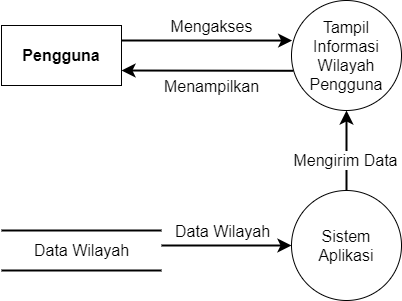

The diagram above was exported from draw.io. Its source (the exported page's mxGraphModel, read from the mxfile embedded in the PNG):
<mxGraphModel dx="868" dy="553" grid="1" gridSize="10" guides="1" tooltips="1" connect="1" arrows="1" fold="1" page="1" pageScale="1" pageWidth="850" pageHeight="1100" math="0" shadow="0">
  <root>
    <mxCell id="0" />
    <mxCell id="1" parent="0" />
    <mxCell id="GVPF3EQP1K4jSDASpy7q-1" value="Tampil Informasi Wilayah Pengguna" style="ellipse;whiteSpace=wrap;html=1;aspect=fixed;fontSize=16;" parent="1" vertex="1">
      <mxGeometry x="370" y="180" width="110" height="110" as="geometry" />
    </mxCell>
    <mxCell id="GVPF3EQP1K4jSDASpy7q-2" value="Pengguna" style="rounded=0;whiteSpace=wrap;html=1;fontSize=16;fontStyle=1" parent="1" vertex="1">
      <mxGeometry x="80" y="205" width="120" height="60" as="geometry" />
    </mxCell>
    <mxCell id="GVPF3EQP1K4jSDASpy7q-3" style="rounded=0;orthogonalLoop=1;jettySize=auto;html=1;fontSize=16;startSize=8;endSize=8;strokeWidth=2;entryX=0.006;entryY=0.364;entryDx=0;entryDy=0;entryPerimeter=0;exitX=1;exitY=0.25;exitDx=0;exitDy=0;" parent="1" source="GVPF3EQP1K4jSDASpy7q-2" target="GVPF3EQP1K4jSDASpy7q-1" edge="1">
      <mxGeometry relative="1" as="geometry">
        <mxPoint x="340" y="80" as="targetPoint" />
        <mxPoint x="230" y="213" as="sourcePoint" />
      </mxGeometry>
    </mxCell>
    <mxCell id="GVPF3EQP1K4jSDASpy7q-4" value="Mengakses" style="edgeLabel;html=1;align=center;verticalAlign=middle;resizable=0;points=[];fontSize=16;" parent="GVPF3EQP1K4jSDASpy7q-3" vertex="1" connectable="0">
      <mxGeometry x="0.2981" y="-3" relative="1" as="geometry">
        <mxPoint x="-21" y="-18" as="offset" />
      </mxGeometry>
    </mxCell>
    <mxCell id="GVPF3EQP1K4jSDASpy7q-5" style="rounded=0;orthogonalLoop=1;jettySize=auto;html=1;fontSize=16;startSize=8;endSize=8;strokeWidth=2;entryX=1;entryY=0.75;entryDx=0;entryDy=0;exitX=0.018;exitY=0.639;exitDx=0;exitDy=0;exitPerimeter=0;" parent="1" source="GVPF3EQP1K4jSDASpy7q-1" target="GVPF3EQP1K4jSDASpy7q-2" edge="1">
      <mxGeometry relative="1" as="geometry">
        <mxPoint x="380.65999999999985" y="260.03999999999996" as="targetPoint" />
        <mxPoint x="320" y="320" as="sourcePoint" />
      </mxGeometry>
    </mxCell>
    <mxCell id="GVPF3EQP1K4jSDASpy7q-6" value="Menampilkan" style="edgeLabel;html=1;align=center;verticalAlign=middle;resizable=0;points=[];fontSize=16;" parent="GVPF3EQP1K4jSDASpy7q-5" vertex="1" connectable="0">
      <mxGeometry x="0.2981" y="-3" relative="1" as="geometry">
        <mxPoint x="30" y="18" as="offset" />
      </mxGeometry>
    </mxCell>
    <mxCell id="GVPF3EQP1K4jSDASpy7q-7" value="Sistem&lt;br&gt;Aplikasi" style="ellipse;whiteSpace=wrap;html=1;aspect=fixed;fontSize=16;" parent="1" vertex="1">
      <mxGeometry x="370" y="370" width="110" height="110" as="geometry" />
    </mxCell>
    <mxCell id="GVPF3EQP1K4jSDASpy7q-8" value="" style="group" parent="1" vertex="1" connectable="0">
      <mxGeometry x="80" y="410" width="170" height="40" as="geometry" />
    </mxCell>
    <mxCell id="GVPF3EQP1K4jSDASpy7q-9" value="" style="endArrow=none;html=1;rounded=0;fontSize=16;endSize=8;startSize=8;strokeWidth=2;" parent="GVPF3EQP1K4jSDASpy7q-8" edge="1">
      <mxGeometry width="50" height="50" relative="1" as="geometry">
        <mxPoint as="sourcePoint" />
        <mxPoint x="160" as="targetPoint" />
      </mxGeometry>
    </mxCell>
    <mxCell id="GVPF3EQP1K4jSDASpy7q-10" value="" style="endArrow=none;html=1;rounded=0;fontSize=16;endSize=8;startSize=8;strokeWidth=2;" parent="GVPF3EQP1K4jSDASpy7q-8" edge="1">
      <mxGeometry width="50" height="50" relative="1" as="geometry">
        <mxPoint y="40" as="sourcePoint" />
        <mxPoint x="160" y="40" as="targetPoint" />
      </mxGeometry>
    </mxCell>
    <mxCell id="GVPF3EQP1K4jSDASpy7q-11" value="Data Wilayah" style="text;html=1;align=center;verticalAlign=middle;resizable=0;points=[];autosize=1;strokeColor=none;fillColor=none;fontSize=16;" parent="GVPF3EQP1K4jSDASpy7q-8" vertex="1">
      <mxGeometry x="25" y="10" width="110" height="20" as="geometry" />
    </mxCell>
    <mxCell id="GVPF3EQP1K4jSDASpy7q-12" style="rounded=0;orthogonalLoop=1;jettySize=auto;html=1;fontSize=16;startSize=8;endSize=8;strokeWidth=2;" parent="1" edge="1">
      <mxGeometry relative="1" as="geometry">
        <mxPoint x="370" y="425" as="targetPoint" />
        <mxPoint x="240" y="425" as="sourcePoint" />
      </mxGeometry>
    </mxCell>
    <mxCell id="GVPF3EQP1K4jSDASpy7q-13" value="Data Wilayah" style="edgeLabel;html=1;align=center;verticalAlign=middle;resizable=0;points=[];fontSize=16;rotation=0;" parent="GVPF3EQP1K4jSDASpy7q-12" vertex="1" connectable="0">
      <mxGeometry x="-0.2" relative="1" as="geometry">
        <mxPoint x="8" y="-15" as="offset" />
      </mxGeometry>
    </mxCell>
    <mxCell id="GVPF3EQP1K4jSDASpy7q-40" style="rounded=0;orthogonalLoop=1;jettySize=auto;html=1;fontSize=16;startSize=8;endSize=8;strokeWidth=2;entryX=0.5;entryY=1;entryDx=0;entryDy=0;" parent="1" edge="1">
      <mxGeometry relative="1" as="geometry">
        <mxPoint x="425" y="290" as="targetPoint" />
        <mxPoint x="425" y="370" as="sourcePoint" />
      </mxGeometry>
    </mxCell>
    <mxCell id="GVPF3EQP1K4jSDASpy7q-41" value="Mengirim Data" style="edgeLabel;html=1;align=center;verticalAlign=middle;resizable=0;points=[];fontSize=16;" parent="GVPF3EQP1K4jSDASpy7q-40" vertex="1" connectable="0">
      <mxGeometry x="-0.2364" y="2" relative="1" as="geometry">
        <mxPoint as="offset" />
      </mxGeometry>
    </mxCell>
  </root>
</mxGraphModel>